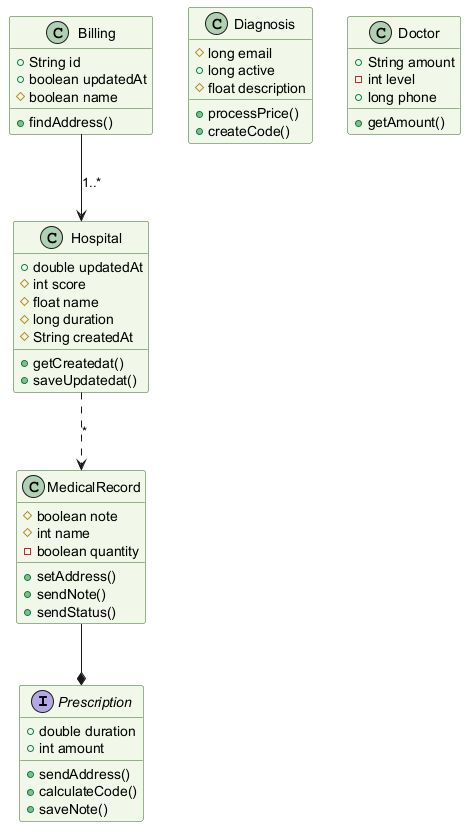

The diagram above was rendered by PlantUML. Its source (embedded in the PNG):
@startuml
skinparam backgroundColor #FFFFFF
skinparam classBackgroundColor #F1F8E9
skinparam classBorderColor #33691E
interface Prescription {
  +double duration
  +int amount
  +sendAddress()
  +calculateCode()
  +saveNote()
}
class MedicalRecord {
  #boolean note
  #int name
  -boolean quantity
  +setAddress()
  +sendNote()
  +sendStatus()
}
class Diagnosis {
  #long email
  +long active
  #float description
  +processPrice()
  +createCode()
}
class Hospital {
  +double updatedAt
  #int score
  #float name
  #long duration
  #String createdAt
  +getCreatedat()
  +saveUpdatedat()
}
class Billing {
  +String id
  +boolean updatedAt
  #boolean name
  +findAddress()
}
class Doctor {
  +String amount
  -int level
  +long phone
  +getAmount()
}
MedicalRecord --* Prescription
Billing --> Hospital : "1..*"
Hospital ..> MedicalRecord : "*"
@enduml